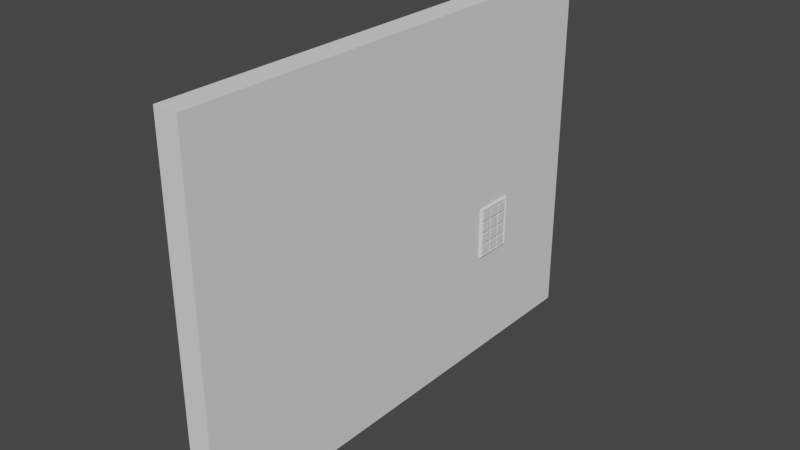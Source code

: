 # Source: Hidden_Sliding_Double_Door_and_wall.blend  (saved by Blender 3.5.10; exported with 4.5.12 LTS)
import bpy
from mathutils import Matrix  # noqa: F401  (used for matrix-valued properties, if any)

bpy.ops.wm.read_factory_settings(use_empty=True)
scene = bpy.context.scene
scene.name = 'Scene'

# ---- world
world_world = bpy.data.worlds.new('World'); scene.world = world_world
world_world.use_nodes = True; world_world.node_tree.nodes.clear()
_N = world_world.node_tree.nodes; _L = world_world.node_tree.links
n0 = _N.new('ShaderNodeOutputWorld'); n0.name = 'World Output'; n0.location = (300, 300)
n1 = _N.new('ShaderNodeBackground'); n1.name = 'Background'; n1.location = (10, 300)
n1.inputs[0].default_value = (0.05088, 0.05088, 0.05088, 1.0)
_L.new(n1.outputs[0], n0.inputs[0])
n0.is_active_output = True
world_world.color = (0.05088, 0.05088, 0.05088)
world_world.use_sun_shadow = False
world_world.sun_shadow_jitter_overblur = 0.0

# ---- meshes
me_cube_001 = bpy.data.meshes.new('Cube.001')
me_cube_001.from_pydata([(0.0, -5.5, 3.0), (0.0, -5.5, 19.0), (0.0, 5.5, 3.0), (0.0, 5.5, 19.0), (0.5, -5.5, 3.0), (0.5, -5.5, 19.0), (0.5, 5.5, 3.0), (0.5, 5.5, 19.0), (0.0, -0.01, 24.5), (0.0, 0.01, 24.5), (0.5, -0.01, 24.5), (0.5, 0.01, 24.5), (0.0, -3.5, -9.537e-07), (0.0, 3.4, -9.537e-07), (0.5, -3.5, -9.537e-07), (0.5, 3.4, -9.537e-07)], [], [(0, 1, 3, 2), (2, 3, 7, 6), (6, 7, 5, 4), (4, 5, 1, 0), (0, 2, 13, 12), (7, 3, 9, 11), (11, 9, 8, 10), (5, 7, 11, 10), (3, 1, 8, 9), (1, 5, 10, 8), (13, 15, 14, 12), (6, 4, 14, 15), (4, 0, 12, 14), (2, 6, 15, 13)])
_uv = me_cube_001.uv_layers.new(name='UVMap')
_uv.uv.foreach_set('vector', [0.375, 0.0, 0.625, 0.0, 0.625, 0.25, 0.375, 0.25, 0.375, 0.25, 0.625, 0.25, 0.625, 0.5, 0.375, 0.5, 0.375, 0.5, 0.625, 0.5, 0.625, 0.75, 0.375, 0.75, 0.375, 0.75, 0.625, 0.75, 0.625, 1.0, 0.375, 1.0, 0.375, 0.0, 0.375, 0.25, 0.375, 0.25, 0.375, 0.0, 0.625, 0.5, 0.625, 0.25, 0.625, 0.25, 0.625, 0.5, 0.625, 0.5, 0.875, 0.5, 0.875, 0.75, 0.625, 0.75, 0.625, 0.75, 0.625, 0.5, 0.625, 0.5, 0.625, 0.75, 0.625, 0.25, 0.625, 0.0, 0.625, 0.0, 0.625, 0.25, 0.625, 1.0, 0.625, 0.75, 0.625, 0.75, 0.625, 1.0, 0.125, 0.5, 0.375, 0.5, 0.375, 0.75, 0.125, 0.75, 0.375, 0.5, 0.375, 0.75, 0.375, 0.75, 0.375, 0.5, 0.375, 0.75, 0.375, 1.0, 0.375, 1.0, 0.375, 0.75, 0.375, 0.25, 0.375, 0.5, 0.375, 0.5, 0.375, 0.25])
me_cube_001.use_remesh_fix_poles = True
me_cube_001.use_remesh_preserve_attributes = False
me_cube_001.update()
me_cube_002 = bpy.data.meshes.new('Cube.002')
me_cube_002.from_pydata([(1.0, -20.0, -9.537e-07), (1.0, -20.0, 30.0), (1.0, 20.0, -9.537e-07), (1.0, 20.0, 30.0), (1.0, 3.4, -9.537e-07), (1.0, 5.5, 3.0), (1.0, 5.5, 19.0), (1.0, 4.768e-07, 24.5), (1.0, -5.5, 19.0), (1.0, -5.5, 3.0), (1.0, -3.5, -9.537e-07), (0.6, 3.4, -9.537e-07), (0.6, 5.5, 3.0), (0.6, 5.5, 19.0), (0.6, 4.768e-07, 24.5), (0.6, -5.5, 19.0), (0.6, -5.5, 3.0), (0.6, -3.5, -9.537e-07), (-0.6, 3.4, -9.537e-07), (-0.6, 5.5, 3.0), (-0.6, 5.5, 19.0), (-0.6, 4.768e-07, 24.5), (-0.6, -5.5, 19.0), (-0.6, -5.5, 3.0), (-0.6, -3.5, -9.537e-07), (-1.0, 20.0, 30.0), (-1.0, 20.0, -9.537e-07), (-1.0, -20.0, 30.0), (-1.0, -20.0, -9.537e-07), (-1.0, 3.4, -9.537e-07), (-1.0, 5.5, 3.0), (-1.0, 5.5, 19.0), (-1.0, 4.768e-07, 24.5), (-1.0, -5.5, 19.0), (-1.0, -5.5, 3.0), (-1.0, -3.5, -9.537e-07), (0.6, -13.5, 26.0), (0.6, -19.0, 19.0), (0.6, -19.0, 3.0), (0.6, -17.0, -9.537e-07), (-0.6, -13.5, 26.0), (-0.6, -19.0, 19.0), (-0.6, -19.0, 3.0), (-0.6, -17.0, -9.537e-07), (0.6, 4.8, -9.537e-07), (0.6, 6.9, 3.0), (0.6, 6.9, 19.0), (-0.6, 4.8, -9.537e-07), (-0.6, 6.9, 3.0), (-0.6, 6.9, 19.0), (0.6, 4.768e-07, 26.0), (-0.6, 4.768e-07, 26.0)], [], [(37, 41, 40, 36), (50, 36, 40, 51), (38, 42, 41, 37), (39, 43, 42, 38), (22, 21, 51, 40, 41), (17, 39, 38, 16), (16, 38, 37, 15), (15, 37, 36, 50, 14), (14, 50, 46, 13), (13, 46, 45, 12), (12, 45, 44, 11), (45, 48, 47, 44), (46, 49, 48, 45), (51, 49, 46, 50), (21, 20, 49, 51), (20, 19, 48, 49), (19, 18, 47, 48), (19, 30, 29, 18), (20, 31, 30, 19), (21, 32, 31, 20), (22, 33, 32, 21), (23, 34, 33, 22), (24, 35, 34, 23), (10, 0, 28, 35, 24, 43, 39, 17), (2, 4, 11, 44, 47, 18, 29, 26), (12, 11, 4, 5), (13, 12, 5, 6), (14, 13, 6, 7), (8, 15, 14, 7), (9, 16, 15, 8), (10, 17, 16, 9), (23, 22, 41, 42), (24, 23, 42, 43), (32, 33, 34, 35, 28, 27, 25, 26, 29, 30, 31), (2, 26, 25, 3), (0, 1, 27, 28), (1, 3, 25, 27), (2, 3, 1, 0, 10, 9, 8, 7, 6, 5, 4)])
_uv = me_cube_002.uv_layers.new(name='UVMap')
_uv.uv.foreach_set('vector', [0.0, 0.0, 0.0, 0.0, 0.0, 0.0, 0.0, 0.0, 0.0, 0.0, 0.0, 0.0, 0.0, 0.0, 0.0, 0.0, 0.0, 0.0, 0.0, 0.0, 0.0, 0.0, 0.0, 0.0, 0.0, 0.0, 0.0, 0.0, 0.0, 0.0, 0.0, 0.0, 0.0, 0.0, 0.0, 0.0, 0.0, 0.0, 0.0, 0.0, 0.0, 0.0, 0.0, 0.0, 0.0, 0.0, 0.0, 0.0, 0.0, 0.0, 0.0, 0.0, 0.0, 0.0, 0.0, 0.0, 0.0, 0.0, 0.0, 0.0, 0.0, 0.0, 0.0, 0.0, 0.0, 0.0, 0.0, 0.0, 0.0, 0.0, 0.0, 0.0, 0.0, 0.0, 0.0, 0.0, 0.0, 0.0, 0.0, 0.0, 0.0, 0.0, 0.0, 0.0, 0.0, 0.0, 0.0, 0.0, 0.0, 0.0, 0.0, 0.0, 0.0, 0.0, 0.0, 0.0, 0.0, 0.0, 0.0, 0.0, 0.0, 0.0, 0.0, 0.0, 0.0, 0.0, 0.0, 0.0, 0.0, 0.0, 0.0, 0.0, 0.0, 0.0, 0.0, 0.0, 0.0, 0.0, 0.0, 0.0, 0.0, 0.0, 0.0, 0.0, 0.0, 0.0, 0.0, 0.0, 0.0, 0.0, 0.0, 0.0, 0.0, 0.0, 0.0, 0.0, 0.0, 0.0, 0.0, 0.0, 0.0, 0.0, 0.0, 0.0, 0.0, 0.0, 0.0, 0.0, 0.0, 0.0, 0.0, 0.0, 0.0, 0.0, 0.0, 0.0, 0.0, 0.0, 0.0, 0.0, 0.0, 0.0, 0.0, 0.0, 0.0, 0.0, 0.0, 0.0, 0.0, 0.0, 0.0, 0.0, 0.0, 0.0, 0.0, 0.0, 0.0, 0.0, 0.0, 0.0, 0.0, 0.0, 0.0, 0.0, 0.0, 0.0, 0.0, 0.0, 0.0, 0.0, 0.0, 0.0, 0.0, 0.0, 0.0, 0.0, 0.0, 0.0, 0.0, 0.0, 0.0, 0.0, 0.0, 0.0, 0.0, 0.0, 0.0, 0.0, 0.0, 0.0, 0.0, 0.0, 0.0, 0.0, 0.0, 0.0, 0.0, 0.0, 0.0, 0.0, 0.0, 0.0, 0.0, 0.0, 0.0, 0.0, 0.0, 0.0, 0.0, 0.0, 0.0, 0.0, 0.0, 0.0, 0.0, 0.0, 0.0, 0.0, 0.0, 0.0, 0.0, 0.0, 0.0, 0.0, 0.0, 0.0, 0.0, 0.0, 0.0, 0.0, 0.0, 0.0, 0.0, 0.0, 0.0, 0.0, 0.0, 0.0, 0.0, 0.0, 0.0, 0.0, 0.0, 0.0, 0.0, 0.0, 0.0, 0.0, 0.0, 0.0, 0.0, 0.0, 0.0, 0.0, 0.0, 0.0, 0.0, 0.0, 0.0, 0.0, 0.0, 0.0, 0.0, 0.0, 0.0, 0.0, 0.0, 0.0, 0.0, 0.0, 0.0, 0.0, 0.0, 0.0, 0.0, 0.0, 0.0, 0.0, 0.0, 0.0, 0.0, 0.0, 0.0, 0.0, 0.0, 0.0, 0.0, 0.0, 0.0, 0.0, 0.0, 0.0, 0.0, 0.0, 0.0, 0.0, 0.0, 0.0, 0.0, 0.0, 0.0, 0.0, 0.0, 0.0, 0.0, 0.0, 0.0, 0.0, 0.0, 0.0, 0.0, 0.0, 0.0, 0.0, 0.0, 0.0, 0.0, 0.0, 0.0, 0.0, 0.0, 0.0, 0.0, 0.0, 0.0, 0.0, 0.0, 0.0, 0.0, 0.0, 0.0, 0.0])
me_cube_002.use_remesh_fix_poles = True
me_cube_002.use_remesh_preserve_attributes = False
me_cube_002.update()
me_cube_003 = bpy.data.meshes.new('Cube.003')
me_cube_003.from_pydata([(0.0, -5.5, 3.0), (0.0, -5.5, 19.0), (0.0, 5.5, 3.0), (0.0, 5.5, 19.0), (0.5, -5.5, 3.0), (0.5, -5.5, 19.0), (0.5, 5.5, 3.0), (0.5, 5.5, 19.0), (0.0, -0.01, 24.5), (0.0, 0.01, 24.5), (0.5, -0.01, 24.5), (0.5, 0.01, 24.5), (1.51e-08, -3.4, -9.537e-07), (1.51e-08, 3.5, -9.537e-07), (0.5, -3.4, -9.537e-07), (0.5, 3.5, -9.537e-07)], [], [(0, 1, 3, 2), (2, 3, 7, 6), (6, 7, 5, 4), (4, 5, 1, 0), (0, 2, 13, 12), (7, 3, 9, 11), (11, 9, 8, 10), (5, 7, 11, 10), (3, 1, 8, 9), (1, 5, 10, 8), (13, 15, 14, 12), (6, 4, 14, 15), (4, 0, 12, 14), (2, 6, 15, 13)])
_uv = me_cube_003.uv_layers.new(name='UVMap')
_uv.uv.foreach_set('vector', [0.375, 0.0, 0.625, 0.0, 0.625, 0.25, 0.375, 0.25, 0.375, 0.25, 0.625, 0.25, 0.625, 0.5, 0.375, 0.5, 0.375, 0.5, 0.625, 0.5, 0.625, 0.75, 0.375, 0.75, 0.375, 0.75, 0.625, 0.75, 0.625, 1.0, 0.375, 1.0, 0.375, 0.0, 0.375, 0.25, 0.375, 0.25, 0.375, 0.0, 0.625, 0.5, 0.625, 0.25, 0.625, 0.25, 0.625, 0.5, 0.625, 0.5, 0.875, 0.5, 0.875, 0.75, 0.625, 0.75, 0.625, 0.75, 0.625, 0.5, 0.625, 0.5, 0.625, 0.75, 0.625, 0.25, 0.625, 0.0, 0.625, 0.0, 0.625, 0.25, 0.625, 1.0, 0.625, 0.75, 0.625, 0.75, 0.625, 1.0, 0.125, 0.5, 0.375, 0.5, 0.375, 0.75, 0.125, 0.75, 0.375, 0.5, 0.375, 0.75, 0.375, 0.75, 0.375, 0.5, 0.375, 0.75, 0.375, 1.0, 0.375, 1.0, 0.375, 0.75, 0.375, 0.25, 0.375, 0.5, 0.375, 0.5, 0.375, 0.25])
me_cube_003.use_remesh_fix_poles = True
me_cube_003.use_remesh_preserve_attributes = False
me_cube_003.update()
me_cube = bpy.data.meshes.new('Cube')
me_cube.from_pydata([(1.0, -2.2, -3.2), (1.0, -2.2, 1.2), (1.0, 1.2, -3.2), (1.0, 1.2, 1.2), (1.05, -2.2, -3.2), (1.05, -2.2, 1.2), (1.05, 1.2, -3.2), (1.05, 1.2, 1.2), (1.2, -2.091, -3.058), (1.2, -2.091, 1.058), (1.2, 1.091, -3.058), (1.2, 1.091, 1.058), (1.05, -2.009, -3.009), (1.2, -2.091, -3.058), (1.2, -2.091, 1.058), (1.05, -2.009, 1.009), (1.05, 1.009, -3.009), (1.2, 1.091, -3.058), (1.2, 1.091, 1.058), (1.05, 1.009, 1.009)], [], [(0, 1, 3, 2), (2, 3, 7, 6), (5, 4, 8, 9), (4, 5, 1, 0), (2, 6, 4, 0), (7, 3, 1, 5), (10, 11, 18, 17), (4, 6, 10, 8), (7, 5, 9, 11), (6, 7, 11, 10), (9, 8, 13, 14), (11, 9, 14, 18), (16, 19, 15, 12), (19, 16, 17, 18), (13, 17, 16, 12), (18, 14, 15, 19), (14, 13, 12, 15), (8, 10, 17, 13)])
_uv = me_cube.uv_layers.new(name='UVMap')
_uv.uv.foreach_set('vector', [0.375, 0.0, 0.625, 0.0, 0.625, 0.25, 0.375, 0.25, 0.375, 0.25, 0.625, 0.25, 0.625, 0.5, 0.375, 0.5, 0.625, 0.75, 0.375, 0.75, 0.375, 0.75, 0.625, 0.75, 0.375, 0.75, 0.625, 0.75, 0.625, 1.0, 0.375, 1.0, 0.125, 0.5, 0.375, 0.5, 0.375, 0.75, 0.125, 0.75, 0.625, 0.5, 0.875, 0.5, 0.875, 0.75, 0.625, 0.75, 0.375, 0.5, 0.625, 0.5, 0.625, 0.5, 0.375, 0.5, 0.375, 0.75, 0.375, 0.5, 0.375, 0.5, 0.375, 0.75, 0.625, 0.5, 0.625, 0.75, 0.625, 0.75, 0.625, 0.5, 0.375, 0.5, 0.625, 0.5, 0.625, 0.5, 0.375, 0.5, 0.625, 0.75, 0.375, 0.75, 0.375, 0.75, 0.625, 0.75, 0.625, 0.5, 0.625, 0.75, 0.625, 0.75, 0.625, 0.5, 0.3859, 0.5141, 0.6141, 0.5141, 0.6141, 0.7359, 0.3859, 0.7359, 0.6141, 0.5141, 0.3859, 0.5141, 0.375, 0.5, 0.625, 0.5, 0.375, 0.75, 0.375, 0.5, 0.3859, 0.5141, 0.3859, 0.7359, 0.625, 0.5, 0.625, 0.75, 0.6141, 0.7359, 0.6141, 0.5141, 0.625, 0.75, 0.375, 0.75, 0.3859, 0.7359, 0.6141, 0.7359, 0.375, 0.75, 0.375, 0.5, 0.375, 0.5, 0.375, 0.75])
me_cube.update()
me_cube_004 = bpy.data.meshes.new('Cube.004')
me_cube_004.from_pydata([(0.75, -1.0, -1.0), (0.75, -1.0, 1.0), (0.75, 1.0, -1.0), (0.75, 1.0, 1.0), (1.0, -1.0, -1.0), (1.0, -1.0, 1.0), (1.0, 1.0, -1.0), (1.0, 1.0, 1.0)], [], [(0, 1, 3, 2), (2, 3, 7, 6), (6, 7, 5, 4), (4, 5, 1, 0), (2, 6, 4, 0), (7, 3, 1, 5)])
_uv = me_cube_004.uv_layers.new(name='UVMap')
_uv.uv.foreach_set('vector', [0.375, 0.0, 0.625, 0.0, 0.625, 0.25, 0.375, 0.25, 0.375, 0.25, 0.625, 0.25, 0.625, 0.5, 0.375, 0.5, 0.375, 0.5, 0.625, 0.5, 0.625, 0.75, 0.375, 0.75, 0.375, 0.75, 0.625, 0.75, 0.625, 1.0, 0.375, 1.0, 0.125, 0.5, 0.375, 0.5, 0.375, 0.75, 0.125, 0.75, 0.625, 0.5, 0.875, 0.5, 0.875, 0.75, 0.625, 0.75])
me_cube_004.update()
me_cube_005 = bpy.data.meshes.new('Cube.005')
me_cube_005.from_pydata([(0.75, -1.0, -1.0), (0.75, -1.0, 1.0), (0.75, 1.0, -1.0), (0.75, 1.0, 1.0), (1.0, -1.0, -1.0), (1.0, -1.0, 1.0), (1.0, 1.0, -1.0), (1.0, 1.0, 1.0)], [], [(0, 1, 3, 2), (2, 3, 7, 6), (6, 7, 5, 4), (4, 5, 1, 0), (2, 6, 4, 0), (7, 3, 1, 5)])
_uv = me_cube_005.uv_layers.new(name='UVMap')
_uv.uv.foreach_set('vector', [0.375, 0.0, 0.625, 0.0, 0.625, 0.25, 0.375, 0.25, 0.375, 0.25, 0.625, 0.25, 0.625, 0.5, 0.375, 0.5, 0.375, 0.5, 0.625, 0.5, 0.625, 0.75, 0.375, 0.75, 0.375, 0.75, 0.625, 0.75, 0.625, 1.0, 0.375, 1.0, 0.125, 0.5, 0.375, 0.5, 0.375, 0.75, 0.125, 0.75, 0.625, 0.5, 0.875, 0.5, 0.875, 0.75, 0.625, 0.75])
me_cube_005.update()
me_cube_006 = bpy.data.meshes.new('Cube.006')
me_cube_006.from_pydata([(0.75, -1.0, -1.0), (0.75, -1.0, 1.0), (0.75, 1.0, -1.0), (0.75, 1.0, 1.0), (1.0, -1.0, -1.0), (1.0, -1.0, 1.0), (1.0, 1.0, -1.0), (1.0, 1.0, 1.0)], [], [(0, 1, 3, 2), (2, 3, 7, 6), (6, 7, 5, 4), (4, 5, 1, 0), (2, 6, 4, 0), (7, 3, 1, 5)])
_uv = me_cube_006.uv_layers.new(name='UVMap')
_uv.uv.foreach_set('vector', [0.375, 0.0, 0.625, 0.0, 0.625, 0.25, 0.375, 0.25, 0.375, 0.25, 0.625, 0.25, 0.625, 0.5, 0.375, 0.5, 0.375, 0.5, 0.625, 0.5, 0.625, 0.75, 0.375, 0.75, 0.375, 0.75, 0.625, 0.75, 0.625, 1.0, 0.375, 1.0, 0.125, 0.5, 0.375, 0.5, 0.375, 0.75, 0.125, 0.75, 0.625, 0.5, 0.875, 0.5, 0.875, 0.75, 0.625, 0.75])
me_cube_006.update()
me_cube_007 = bpy.data.meshes.new('Cube.007')
me_cube_007.from_pydata([(0.75, -1.0, -1.0), (0.75, -1.0, 1.0), (0.75, 1.0, -1.0), (0.75, 1.0, 1.0), (1.0, -1.0, -1.0), (1.0, -1.0, 1.0), (1.0, 1.0, -1.0), (1.0, 1.0, 1.0)], [], [(0, 1, 3, 2), (2, 3, 7, 6), (6, 7, 5, 4), (4, 5, 1, 0), (2, 6, 4, 0), (7, 3, 1, 5)])
_uv = me_cube_007.uv_layers.new(name='UVMap')
_uv.uv.foreach_set('vector', [0.375, 0.0, 0.625, 0.0, 0.625, 0.25, 0.375, 0.25, 0.375, 0.25, 0.625, 0.25, 0.625, 0.5, 0.375, 0.5, 0.375, 0.5, 0.625, 0.5, 0.625, 0.75, 0.375, 0.75, 0.375, 0.75, 0.625, 0.75, 0.625, 1.0, 0.375, 1.0, 0.125, 0.5, 0.375, 0.5, 0.375, 0.75, 0.125, 0.75, 0.625, 0.5, 0.875, 0.5, 0.875, 0.75, 0.625, 0.75])
me_cube_007.update()
me_cube_008 = bpy.data.meshes.new('Cube.008')
me_cube_008.from_pydata([(0.75, -1.0, -1.0), (0.75, -1.0, 1.0), (0.75, 1.0, -1.0), (0.75, 1.0, 1.0), (1.0, -1.0, -1.0), (1.0, -1.0, 1.0), (1.0, 1.0, -1.0), (1.0, 1.0, 1.0)], [], [(0, 1, 3, 2), (2, 3, 7, 6), (6, 7, 5, 4), (4, 5, 1, 0), (2, 6, 4, 0), (7, 3, 1, 5)])
_uv = me_cube_008.uv_layers.new(name='UVMap')
_uv.uv.foreach_set('vector', [0.375, 0.0, 0.625, 0.0, 0.625, 0.25, 0.375, 0.25, 0.375, 0.25, 0.625, 0.25, 0.625, 0.5, 0.375, 0.5, 0.375, 0.5, 0.625, 0.5, 0.625, 0.75, 0.375, 0.75, 0.375, 0.75, 0.625, 0.75, 0.625, 1.0, 0.375, 1.0, 0.125, 0.5, 0.375, 0.5, 0.375, 0.75, 0.125, 0.75, 0.625, 0.5, 0.875, 0.5, 0.875, 0.75, 0.625, 0.75])
me_cube_008.update()
me_cube_009 = bpy.data.meshes.new('Cube.009')
me_cube_009.from_pydata([(0.75, -1.0, -1.0), (0.75, -1.0, 1.0), (0.75, 1.0, -1.0), (0.75, 1.0, 1.0), (1.0, -1.0, -1.0), (1.0, -1.0, 1.0), (1.0, 1.0, -1.0), (1.0, 1.0, 1.0)], [], [(0, 1, 3, 2), (2, 3, 7, 6), (6, 7, 5, 4), (4, 5, 1, 0), (2, 6, 4, 0), (7, 3, 1, 5)])
_uv = me_cube_009.uv_layers.new(name='UVMap')
_uv.uv.foreach_set('vector', [0.375, 0.0, 0.625, 0.0, 0.625, 0.25, 0.375, 0.25, 0.375, 0.25, 0.625, 0.25, 0.625, 0.5, 0.375, 0.5, 0.375, 0.5, 0.625, 0.5, 0.625, 0.75, 0.375, 0.75, 0.375, 0.75, 0.625, 0.75, 0.625, 1.0, 0.375, 1.0, 0.125, 0.5, 0.375, 0.5, 0.375, 0.75, 0.125, 0.75, 0.625, 0.5, 0.875, 0.5, 0.875, 0.75, 0.625, 0.75])
me_cube_009.update()
me_cube_010 = bpy.data.meshes.new('Cube.010')
me_cube_010.from_pydata([(0.75, -1.0, -1.0), (0.75, -1.0, 1.0), (0.75, 1.0, -1.0), (0.75, 1.0, 1.0), (1.0, -1.0, -1.0), (1.0, -1.0, 1.0), (1.0, 1.0, -1.0), (1.0, 1.0, 1.0)], [], [(0, 1, 3, 2), (2, 3, 7, 6), (6, 7, 5, 4), (4, 5, 1, 0), (2, 6, 4, 0), (7, 3, 1, 5)])
_uv = me_cube_010.uv_layers.new(name='UVMap')
_uv.uv.foreach_set('vector', [0.375, 0.0, 0.625, 0.0, 0.625, 0.25, 0.375, 0.25, 0.375, 0.25, 0.625, 0.25, 0.625, 0.5, 0.375, 0.5, 0.375, 0.5, 0.625, 0.5, 0.625, 0.75, 0.375, 0.75, 0.375, 0.75, 0.625, 0.75, 0.625, 1.0, 0.375, 1.0, 0.125, 0.5, 0.375, 0.5, 0.375, 0.75, 0.125, 0.75, 0.625, 0.5, 0.875, 0.5, 0.875, 0.75, 0.625, 0.75])
me_cube_010.update()
me_cube_011 = bpy.data.meshes.new('Cube.011')
me_cube_011.from_pydata([(0.75, -1.0, -1.0), (0.75, -1.0, 1.0), (0.75, 1.0, -1.0), (0.75, 1.0, 1.0), (1.0, -1.0, -1.0), (1.0, -1.0, 1.0), (1.0, 1.0, -1.0), (1.0, 1.0, 1.0)], [], [(0, 1, 3, 2), (2, 3, 7, 6), (6, 7, 5, 4), (4, 5, 1, 0), (2, 6, 4, 0), (7, 3, 1, 5)])
_uv = me_cube_011.uv_layers.new(name='UVMap')
_uv.uv.foreach_set('vector', [0.375, 0.0, 0.625, 0.0, 0.625, 0.25, 0.375, 0.25, 0.375, 0.25, 0.625, 0.25, 0.625, 0.5, 0.375, 0.5, 0.375, 0.5, 0.625, 0.5, 0.625, 0.75, 0.375, 0.75, 0.375, 0.75, 0.625, 0.75, 0.625, 1.0, 0.375, 1.0, 0.125, 0.5, 0.375, 0.5, 0.375, 0.75, 0.125, 0.75, 0.625, 0.5, 0.875, 0.5, 0.875, 0.75, 0.625, 0.75])
me_cube_011.update()
me_cube_012 = bpy.data.meshes.new('Cube.012')
me_cube_012.from_pydata([(0.75, -1.0, -1.0), (0.75, -1.0, 1.0), (0.75, 1.0, -1.0), (0.75, 1.0, 1.0), (1.0, -1.0, -1.0), (1.0, -1.0, 1.0), (1.0, 1.0, -1.0), (1.0, 1.0, 1.0)], [], [(0, 1, 3, 2), (2, 3, 7, 6), (6, 7, 5, 4), (4, 5, 1, 0), (2, 6, 4, 0), (7, 3, 1, 5)])
_uv = me_cube_012.uv_layers.new(name='UVMap')
_uv.uv.foreach_set('vector', [0.375, 0.0, 0.625, 0.0, 0.625, 0.25, 0.375, 0.25, 0.375, 0.25, 0.625, 0.25, 0.625, 0.5, 0.375, 0.5, 0.375, 0.5, 0.625, 0.5, 0.625, 0.75, 0.375, 0.75, 0.375, 0.75, 0.625, 0.75, 0.625, 1.0, 0.375, 1.0, 0.125, 0.5, 0.375, 0.5, 0.375, 0.75, 0.125, 0.75, 0.625, 0.5, 0.875, 0.5, 0.875, 0.75, 0.625, 0.75])
me_cube_012.update()
me_cube_013 = bpy.data.meshes.new('Cube.013')
me_cube_013.from_pydata([(0.75, -1.0, -1.0), (0.75, -1.0, 1.0), (0.75, 1.0, -1.0), (0.75, 1.0, 1.0), (1.0, -1.0, -1.0), (1.0, -1.0, 1.0), (1.0, 1.0, -1.0), (1.0, 1.0, 1.0)], [], [(0, 1, 3, 2), (2, 3, 7, 6), (6, 7, 5, 4), (4, 5, 1, 0), (2, 6, 4, 0), (7, 3, 1, 5)])
_uv = me_cube_013.uv_layers.new(name='UVMap')
_uv.uv.foreach_set('vector', [0.375, 0.0, 0.625, 0.0, 0.625, 0.25, 0.375, 0.25, 0.375, 0.25, 0.625, 0.25, 0.625, 0.5, 0.375, 0.5, 0.375, 0.5, 0.625, 0.5, 0.625, 0.75, 0.375, 0.75, 0.375, 0.75, 0.625, 0.75, 0.625, 1.0, 0.375, 1.0, 0.125, 0.5, 0.375, 0.5, 0.375, 0.75, 0.125, 0.75, 0.625, 0.5, 0.875, 0.5, 0.875, 0.75, 0.625, 0.75])
me_cube_013.update()
me_cube_014 = bpy.data.meshes.new('Cube.014')
me_cube_014.from_pydata([(0.75, -1.0, -1.0), (0.75, -1.0, 1.0), (0.75, 1.0, -1.0), (0.75, 1.0, 1.0), (1.0, -1.0, -1.0), (1.0, -1.0, 1.0), (1.0, 1.0, -1.0), (1.0, 1.0, 1.0)], [], [(0, 1, 3, 2), (2, 3, 7, 6), (6, 7, 5, 4), (4, 5, 1, 0), (2, 6, 4, 0), (7, 3, 1, 5)])
_uv = me_cube_014.uv_layers.new(name='UVMap')
_uv.uv.foreach_set('vector', [0.375, 0.0, 0.625, 0.0, 0.625, 0.25, 0.375, 0.25, 0.375, 0.25, 0.625, 0.25, 0.625, 0.5, 0.375, 0.5, 0.375, 0.5, 0.625, 0.5, 0.625, 0.75, 0.375, 0.75, 0.375, 0.75, 0.625, 0.75, 0.625, 1.0, 0.375, 1.0, 0.125, 0.5, 0.375, 0.5, 0.375, 0.75, 0.125, 0.75, 0.625, 0.5, 0.875, 0.5, 0.875, 0.75, 0.625, 0.75])
me_cube_014.update()
me_cube_015 = bpy.data.meshes.new('Cube.015')
me_cube_015.from_pydata([(0.75, -1.0, -1.0), (0.75, -1.0, 1.0), (0.75, 1.0, -1.0), (0.75, 1.0, 1.0), (1.0, -1.0, -1.0), (1.0, -1.0, 1.0), (1.0, 1.0, -1.0), (1.0, 1.0, 1.0)], [], [(0, 1, 3, 2), (2, 3, 7, 6), (6, 7, 5, 4), (4, 5, 1, 0), (2, 6, 4, 0), (7, 3, 1, 5)])
_uv = me_cube_015.uv_layers.new(name='UVMap')
_uv.uv.foreach_set('vector', [0.375, 0.0, 0.625, 0.0, 0.625, 0.25, 0.375, 0.25, 0.375, 0.25, 0.625, 0.25, 0.625, 0.5, 0.375, 0.5, 0.375, 0.5, 0.625, 0.5, 0.625, 0.75, 0.375, 0.75, 0.375, 0.75, 0.625, 0.75, 0.625, 1.0, 0.375, 1.0, 0.125, 0.5, 0.375, 0.5, 0.375, 0.75, 0.125, 0.75, 0.625, 0.5, 0.875, 0.5, 0.875, 0.75, 0.625, 0.75])
me_cube_015.update()

# ---- objects
ob_door = bpy.data.objects.new('DOOR', me_cube_001)
ob_wall = bpy.data.objects.new('WALL', me_cube_002)
ob_door2 = bpy.data.objects.new('DOOR2', me_cube_003)
ob_base_keypad = bpy.data.objects.new('BASE KEYPAD', me_cube)
ob_key_1 = bpy.data.objects.new('KEY 1', me_cube_004)
ob_key_2 = bpy.data.objects.new('KEY 2', me_cube_005)
ob_key_3 = bpy.data.objects.new('KEY 3', me_cube_006)
ob_key_4 = bpy.data.objects.new('KEY 4', me_cube_007)
ob_key_5 = bpy.data.objects.new('KEY 5', me_cube_008)
ob_key_6 = bpy.data.objects.new('KEY 6', me_cube_009)
ob_key_7 = bpy.data.objects.new('KEY 7', me_cube_010)
ob_key_8 = bpy.data.objects.new('KEY 8', me_cube_011)
ob_key_9 = bpy.data.objects.new('KEY 9', me_cube_012)
ob_key_cancel = bpy.data.objects.new('KEY CANCEL', me_cube_013)
ob_key_0 = bpy.data.objects.new('KEY 0', me_cube_014)
ob_key_confirm = bpy.data.objects.new('KEY CONFIRM', me_cube_015)

# ---- transforms, parenting, visibility, modifiers, constraints
ob_door.location = (-1.0, -0.0009779, -0.02525)
ob_wall.location = (0.0, 0.0, 0.0)
ob_door2.location = (1.0, -0.0001398, -0.001448)
ob_door2.rotation_euler = (0.0, -0.0, -3.142)
ob_base_keypad.location = (0.0, 11.0, 12.0)
ob_key_1.location = (0.8, 9.5, 12.5)
ob_key_1.scale = (0.4, 0.4, 0.4)
ob_key_2.location = (0.8, 10.5, 12.5)
ob_key_2.scale = (0.4, 0.4, 0.4)
ob_key_3.location = (0.8, 11.5, 12.5)
ob_key_3.scale = (0.4, 0.4, 0.4)
ob_key_4.location = (0.8, 9.5, 11.51)
ob_key_4.scale = (0.4, 0.4, 0.4)
ob_key_5.location = (0.8, 10.5, 11.51)
ob_key_5.scale = (0.4, 0.4, 0.4)
ob_key_6.location = (0.8, 11.5, 11.5)
ob_key_6.scale = (0.4, 0.4, 0.4)
ob_key_7.location = (0.8, 9.5, 10.51)
ob_key_7.scale = (0.4, 0.4, 0.4)
ob_key_8.location = (0.8, 10.5, 10.5)
ob_key_8.scale = (0.4, 0.4, 0.4)
ob_key_9.location = (0.8, 11.5, 10.5)
ob_key_9.scale = (0.4, 0.4, 0.4)
ob_key_cancel.location = (0.8, 9.5, 9.508)
ob_key_cancel.scale = (0.4, 0.4, 0.4)
ob_key_0.location = (0.8, 10.5, 9.508)
ob_key_0.scale = (0.4, 0.4, 0.4)
ob_key_confirm.location = (0.8, 11.5, 9.508)
ob_key_confirm.scale = (0.4, 0.4, 0.4)

# ---- collection membership
scene.collection.objects.link(ob_door)
scene.collection.objects.link(ob_wall)
scene.collection.objects.link(ob_door2)
scene.collection.objects.link(ob_base_keypad)
scene.collection.objects.link(ob_key_1)
scene.collection.objects.link(ob_key_2)
scene.collection.objects.link(ob_key_3)
scene.collection.objects.link(ob_key_4)
scene.collection.objects.link(ob_key_5)
scene.collection.objects.link(ob_key_6)
scene.collection.objects.link(ob_key_7)
scene.collection.objects.link(ob_key_8)
scene.collection.objects.link(ob_key_9)
scene.collection.objects.link(ob_key_cancel)
scene.collection.objects.link(ob_key_0)
scene.collection.objects.link(ob_key_confirm)

# ---- scene / render settings (as saved in the file)
scene.frame_start = 1; scene.frame_end = 250; scene.frame_set(0)
scene.render.engine = 'BLENDER_EEVEE_NEXT'
scene.cycles.sampling_pattern = 'TABULATED_SOBOL'
scene.cycles.use_light_tree = False
scene.view_settings.view_transform = 'Filmic'
bpy.context.view_layer.update()

# ---- added for rendering (the .blend has no active camera and no usable light): camera, sun
cam_auto = bpy.data.cameras.new('AutoCamera')
cam_auto.lens = 50.0
cam_auto.sensor_width = 36.0
cam_auto.clip_end = 1000.0
ob_auto_camera = bpy.data.objects.new('AutoCamera', cam_auto)
scene.collection.objects.link(ob_auto_camera)
ob_auto_camera.location = (46.42, -55.584, 52.0434)
ob_auto_camera.rotation_euler = (1.09748, -7.21219e-08, 0.694738)
scene.camera = ob_auto_camera
light_auto_sun = bpy.data.lights.new('AutoSun', 'SUN')
light_auto_sun.energy = 3.0
light_auto_sun.angle = 0.0523599
ob_auto_sun = bpy.data.objects.new('AutoSun', light_auto_sun)
scene.collection.objects.link(ob_auto_sun)
ob_auto_sun.rotation_euler = (0.872665, 0.174533, 0.523599)
bpy.context.view_layer.update()
